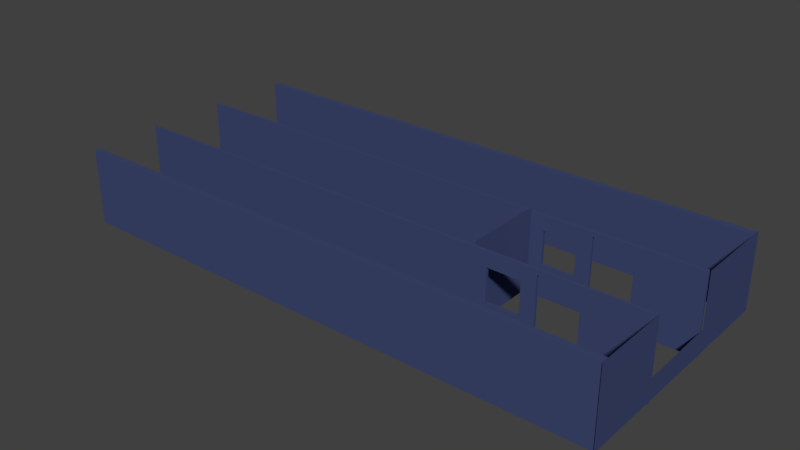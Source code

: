# Source: office3.blend  (saved by Blender 2.78.0; exported with 4.5.12 LTS)
import bpy
from mathutils import Matrix  # noqa: F401  (used for matrix-valued properties, if any)

bpy.ops.wm.read_factory_settings(use_empty=True)
scene = bpy.context.scene
scene.name = 'Scene'

# ---- collections
col_collection_1 = bpy.data.collections.new('Collection 1'); scene.collection.children.link(col_collection_1)

# ---- materials (node trees are filled in below, after node groups)
mat_material_001 = bpy.data.materials.new('Material.001')
mat_material_001.alpha_threshold = 0.0
mat_material_001.use_transparent_shadow = False
mat_material_001.diffuse_color = (0.05021, 0.06642, 0.1679, 1.0)
mat_material_001.roughness = 0.5

# ---- material node trees

# ---- world
world_world = bpy.data.worlds.new('World'); scene.world = world_world
world_world.color = (0.05088, 0.05088, 0.05088)
world_world.use_sun_shadow = False
world_world.sun_shadow_jitter_overblur = 0.0
world_world.cycles.sampling_method = 'MANUAL'

# ---- meshes
me_plane = bpy.data.meshes.new('Plane')
me_plane.from_pydata([(-1.0, -1.0, 0.0), (1.0, -1.0, 0.0), (-1.0, 1.0, 0.0), (1.0, 1.0, 0.0), (-0.9146, 1.064, 4.093), (1.085, 1.064, 4.093), (0.7686, 1.064, 1.52), (0.7686, 1.064, 2.523), (-0.7943, 1.064, 2.523), (-0.7943, 1.064, 1.52), (1.085, 1.064, -9.966), (0.286, 1.064, 0.3339), (0.286, 1.064, 1.159), (-0.5387, 1.064, 1.159), (-0.5387, 1.064, 0.3339), (-0.9146, 1.064, -9.966), (-0.9146, 0.9942, 4.093), (1.085, 0.9942, 4.093), (0.7686, 0.9942, 1.52), (0.7686, 0.9942, 2.523), (-0.7943, 0.9942, 2.523), (-0.7943, 0.9942, 1.52), (1.085, 0.9942, -9.966), (0.286, 0.9942, 0.3339), (0.286, 0.9942, 1.159), (-0.5387, 0.9942, 1.159), (-0.5387, 0.9942, 0.3339), (-0.9146, 0.9942, -9.966), (-0.9146, -1.004, 4.114), (1.085, -1.004, 4.114), (0.7686, -1.004, 1.52), (0.7686, -1.004, 2.523), (-0.7943, -1.004, 2.523), (-0.7943, -1.004, 1.52), (1.085, -1.004, -9.953), (0.286, -1.004, 0.3339), (0.286, -1.004, 1.159), (-0.5387, -1.004, 1.159), (-0.5387, -1.004, 0.3339), (-0.9146, -1.004, -9.953), (-0.9146, -1.074, 4.114), (1.085, -1.074, 4.114), (0.7686, -1.074, 1.52), (0.7686, -1.074, 2.523), (-0.7943, -1.074, 2.523), (-0.7943, -1.074, 1.52), (1.085, -1.074, -9.953), (0.286, -1.074, 0.3339), (0.286, -1.074, 1.159), (-0.5387, -1.074, 1.159), (-0.5387, -1.074, 0.3339), (-0.9146, -1.074, -9.953), (1.027, 3.199, 4.113), (1.027, 3.199, -9.879), (-0.9004, 3.199, 4.113), (-0.9004, 3.199, -9.879), (1.027, 3.048, 4.113), (1.027, 3.048, -9.879), (-0.9004, 3.048, 4.113), (-0.9004, 3.048, -9.879), (1.027, -3.011, 4.115), (1.027, 3.257, 4.115), (-0.9064, -3.011, 4.115), (-0.9064, 3.257, 4.115), (-0.9064, 1.063, 4.115), (-0.9064, -1.012, 4.115), (0.4805, -1.03, 4.115), (0.4364, 1.065, 4.115), (1.027, -2.814, 4.111), (1.027, -2.814, -9.879), (-0.9004, -2.814, 4.111), (-0.9004, -2.814, -9.879), (1.027, -2.965, 4.111), (1.027, -2.965, -9.879), (-0.9004, -2.965, 4.111), (-0.9004, -2.965, -9.879)], [], [(0, 1, 3, 2), (4, 5, 6, 7, 8, 9), (5, 10, 11, 12, 13, 9, 6), (4, 9, 13, 14, 11, 10, 15), (16, 21, 20, 19, 18, 17), (17, 18, 21, 25, 24, 23, 22), (16, 27, 22, 23, 26, 25, 21), (6, 9, 21, 18), (14, 13, 25, 26), (7, 6, 18, 19), (8, 7, 19, 20), (9, 8, 20, 21), (11, 14, 26, 23), (12, 11, 23, 24), (13, 12, 24, 25), (5, 4, 16, 17), (10, 5, 17, 22), (15, 10, 22, 27), (4, 15, 27, 16), (28, 29, 30, 31, 32, 33), (29, 34, 35, 36, 37, 33, 30), (28, 33, 37, 38, 35, 34, 39), (40, 45, 44, 43, 42, 41), (41, 42, 45, 49, 48, 47, 46), (40, 51, 46, 47, 50, 49, 45), (30, 33, 45, 42), (38, 37, 49, 50), (31, 30, 42, 43), (32, 31, 43, 44), (33, 32, 44, 45), (35, 38, 50, 47), (36, 35, 47, 48), (37, 36, 48, 49), (29, 28, 40, 41), (34, 29, 41, 46), (39, 34, 46, 51), (28, 39, 51, 40), (52, 53, 55, 54), (56, 58, 59, 57), (52, 54, 58, 56), (53, 52, 56, 57), (55, 53, 57, 59), (54, 55, 59, 58), (60, 61, 63, 64, 67, 66, 65, 62), (68, 69, 71, 70), (72, 74, 75, 73), (68, 70, 74, 72), (69, 68, 72, 73), (71, 69, 73, 75), (70, 71, 75, 74)])
_uv = me_plane.uv_layers.new(name='UVMap')
_uv.uv.foreach_set('vector', [0.7478, 1.0, 0.6399, 1.0, 0.6399, 0.8749, 0.7478, 0.8749, 0.3238, 0.8792, 0.2159, 0.8792, 0.233, 0.7183, 0.233, 0.781, 0.3173, 0.781, 0.3173, 0.7183, 0.2159, 0.8792, 0.2159, 0.0, 0.259, 0.6441, 0.259, 0.6957, 0.3036, 0.6957, 0.3173, 0.7183, 0.233, 0.7183, 0.3238, 0.8792, 0.3173, 0.7183, 0.3036, 0.6957, 0.3036, 0.6441, 0.259, 0.6441, 0.2159, 0.0, 0.3238, 5.964e-08, 0.4318, 0.0, 0.4253, 0.1609, 0.4253, 0.09822, 0.3409, 0.09822, 0.3409, 0.1609, 0.3238, 5.964e-08, 0.3238, 5.964e-08, 0.3409, 0.1609, 0.4253, 0.1609, 0.4115, 0.1835, 0.367, 0.1835, 0.367, 0.2351, 0.3238, 0.8792, 0.4318, 0.0, 0.4318, 0.8792, 0.3238, 0.8792, 0.367, 0.2351, 0.4115, 0.2351, 0.4115, 0.1835, 0.4253, 0.1609, 0.7554, 0.8749, 0.7554, 0.9727, 0.7516, 0.9727, 0.7516, 0.8749, 0.4356, 0.9266, 0.4356, 0.875, 0.4394, 0.875, 0.4394, 0.9266, 0.7667, 0.9376, 0.7667, 0.8749, 0.7705, 0.8749, 0.7705, 0.9376, 0.7629, 0.8749, 0.7629, 0.9727, 0.7591, 0.9727, 0.7591, 0.8749, 0.778, 0.8749, 0.778, 0.9376, 0.7743, 0.9376, 0.7743, 0.8749, 0.4394, 0.9266, 0.4394, 0.875, 0.4431, 0.875, 0.4431, 0.9266, 0.7894, 0.8749, 0.7894, 0.9265, 0.7856, 0.9265, 0.7856, 0.8749, 0.7856, 0.8749, 0.7856, 0.9265, 0.7818, 0.9265, 0.7818, 0.8749, 0.8599, 0.7672, 0.8599, 0.8923, 0.8561, 0.8923, 0.8561, 0.7672, 1.0, 0.0, 1.0, 0.8792, 0.9962, 0.8792, 0.9962, 0.0, 0.8599, 0.6421, 0.8599, 0.7672, 0.8561, 0.7672, 0.8561, 0.6421, 0.9924, 0.8792, 0.9924, 0.0, 0.9962, 0.0, 0.9962, 0.8792, 0.1079, 0.0, 0.2159, 8.946e-08, 0.1988, 0.1622, 0.1988, 0.09951, 0.1144, 0.09951, 0.1144, 0.1622, 0.2159, 8.946e-08, 0.2159, 0.8797, 0.1728, 0.2364, 0.1728, 0.1848, 0.1282, 0.1848, 0.1144, 0.1622, 0.1988, 0.1622, 0.1079, 0.0, 0.1144, 0.1622, 0.1282, 0.1848, 0.1282, 0.2364, 0.1728, 0.2364, 0.2159, 0.8797, 0.1079, 0.8797, 0.1079, 0.0, 0.1015, 0.1622, 0.1015, 0.09951, 0.0171, 0.09951, 0.0171, 0.1622, 0.0, 5.964e-08, 0.0, 5.964e-08, 0.0171, 0.1622, 0.1015, 0.1622, 0.08766, 0.1848, 0.04314, 0.1848, 0.04314, 0.2364, 6.434e-09, 0.8797, 0.1079, 0.0, 0.1079, 0.8797, 6.434e-09, 0.8797, 0.04314, 0.2364, 0.08766, 0.2364, 0.08766, 0.1848, 0.1015, 0.1622, 0.7591, 0.8749, 0.7591, 0.9727, 0.7554, 0.9727, 0.7554, 0.8749, 0.7932, 0.8749, 0.7932, 0.9265, 0.7894, 0.9265, 0.7894, 0.8749, 0.7667, 0.8749, 0.7667, 0.9376, 0.7629, 0.9376, 0.7629, 0.8749, 0.7516, 0.8749, 0.7516, 0.9727, 0.7478, 0.9727, 0.7478, 0.8749, 0.7705, 0.9376, 0.7705, 0.8749, 0.7743, 0.8749, 0.7743, 0.9376, 0.7932, 0.9265, 0.7932, 0.8749, 0.7969, 0.8749, 0.7969, 0.9265, 0.778, 0.9265, 0.778, 0.8749, 0.7818, 0.8749, 0.7818, 0.9265, 0.4356, 0.875, 0.4356, 0.9266, 0.4318, 0.9266, 0.4318, 0.875, 0.8599, 0.517, 0.8599, 0.6421, 0.8561, 0.6421, 0.8561, 0.517, 0.9887, 0.8797, 0.9887, 0.0, 0.9924, 0.0, 0.9924, 0.8797, 0.8599, 0.392, 0.8599, 0.517, 0.8561, 0.517, 0.8561, 0.392, 0.9849, 0.8797, 0.9849, 0.0, 0.9887, 0.0, 0.9887, 0.8797, 0.4318, 0.875, 0.4318, 0.0, 0.5358, 0.0, 0.5358, 0.875, 0.5358, 5.964e-08, 0.6399, 0.0, 0.6399, 0.875, 0.5358, 0.875, 0.8479, 0.8741, 0.8479, 0.7536, 0.8561, 0.7536, 0.8561, 0.8741, 0.9686, 0.0, 0.9686, 0.875, 0.9604, 0.875, 0.9604, 0.0, 0.8479, 0.633, 0.8479, 0.5125, 0.8561, 0.5125, 0.8561, 0.633, 0.9523, 0.875, 0.9523, 0.0, 0.9604, 0.0, 0.9604, 0.875, 0.8479, 0.392, 0.8479, 0.0, 0.9523, 0.0, 0.9523, 0.1372, 0.8798, 0.1371, 0.8774, 0.2681, 0.9523, 0.267, 0.9523, 0.392, 0.8479, 5.964e-08, 0.8479, 0.8749, 0.7439, 0.8749, 0.7439, 0.0, 0.6399, 8.946e-08, 0.7439, 0.0, 0.7439, 0.8749, 0.6399, 0.8749, 0.8479, 0.7536, 0.8479, 0.633, 0.8561, 0.633, 0.8561, 0.7536, 0.9849, 0.0, 0.9849, 0.8749, 0.9767, 0.8749, 0.9767, 0.0, 0.8479, 0.5125, 0.8479, 0.392, 0.8561, 0.392, 0.8561, 0.5125, 0.9686, 0.8749, 0.9686, 0.0, 0.9767, 0.0, 0.9767, 0.8749])
me_plane.materials.append(mat_material_001)
me_plane.use_remesh_preserve_volume = False
me_plane.use_remesh_preserve_attributes = False
me_plane.use_mirror_vertex_groups = False
me_plane.update()

# ---- objects
ob_plane = bpy.data.objects.new('Plane', me_plane)

# ---- transforms, parenting, visibility, modifiers, constraints
ob_plane.location = (-8.687, -0.1176, 49.57)
ob_plane.rotation_euler = (-0.0, 1.571, 0.0)
ob_plane.scale = (7.452, 7.452, 7.452)
ob_plane.lineart.crease_threshold = 0.0

# ---- collection membership
col_collection_1.objects.link(ob_plane)

# ---- scene / render settings (as saved in the file)
scene.frame_start = 1; scene.frame_end = 250; scene.frame_set(1)
scene.render.engine = 'BLENDER_EEVEE_NEXT'
scene.render.resolution_percentage = 50
scene.render.dither_intensity = 0.0
scene.cycles.use_denoising = False
scene.cycles.samples = 128
scene.cycles.sampling_pattern = 'TABULATED_SOBOL'
scene.cycles.light_sampling_threshold = 0.0
scene.cycles.use_adaptive_sampling = False
scene.cycles.use_light_tree = False
scene.cycles.blur_glossy = 0.0
scene.cycles.sample_clamp_indirect = 0.0
scene.view_settings.view_transform = 'Standard'
bpy.context.view_layer.update()

# ---- added for rendering (the .blend has no active camera and no usable light): camera, sun
cam_auto = bpy.data.cameras.new('AutoCamera')
cam_auto.lens = 50.0
cam_auto.sensor_width = 36.0
cam_auto.clip_end = 1881.9
ob_auto_camera = bpy.data.objects.new('AutoCamera', cam_auto)
scene.collection.objects.link(ob_auto_camera)
ob_auto_camera.location = (76.7449, -127.879, 135.041)
ob_auto_camera.rotation_euler = (1.09748, -7.21219e-08, 0.694738)
scene.camera = ob_auto_camera
light_auto_sun = bpy.data.lights.new('AutoSun', 'SUN')
light_auto_sun.energy = 3.0
light_auto_sun.angle = 0.0523599
ob_auto_sun = bpy.data.objects.new('AutoSun', light_auto_sun)
scene.collection.objects.link(ob_auto_sun)
ob_auto_sun.rotation_euler = (0.872665, 0.174533, 0.523599)
bpy.context.view_layer.update()
